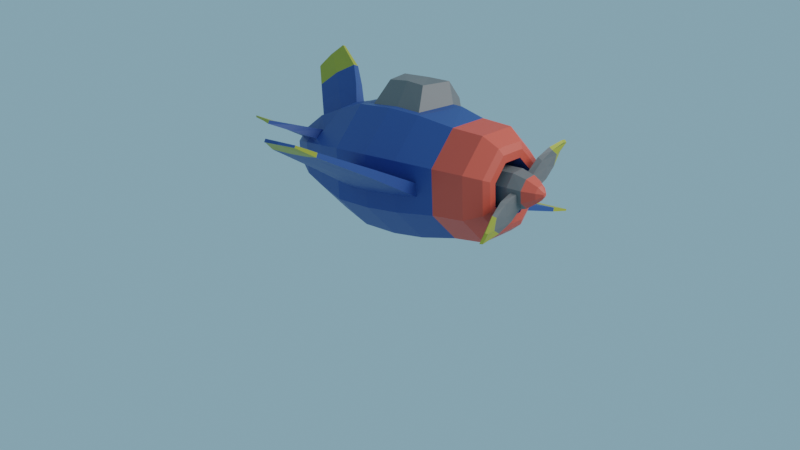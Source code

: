 # Source: FlyProject.blend  (saved by Blender 2.93.21; exported with 4.5.12 LTS)
import bpy
from mathutils import Matrix  # noqa: F401  (used for matrix-valued properties, if any)

bpy.ops.wm.read_factory_settings(use_empty=True)
scene = bpy.context.scene
scene.name = 'Scene'

# ---- collections
col_collection = bpy.data.collections.new('Collection'); scene.collection.children.link(col_collection)

# ---- materials (node trees are filled in below, after node groups)
mat_blue = bpy.data.materials.new('Blue')
mat_yellow = bpy.data.materials.new('Yellow')
mat_red = bpy.data.materials.new('Red')
mat_gray = bpy.data.materials.new('Gray')

# ---- material node trees
mat_blue.use_nodes = True; mat_blue.node_tree.nodes.clear()
_N = mat_blue.node_tree.nodes; _L = mat_blue.node_tree.links
n0 = _N.new('ShaderNodeBsdfPrincipled'); n0.name = 'Principled BSDF'; n0.location = (10, 300)
n0.distribution = 'GGX'
n0.subsurface_method = 'BURLEY'
n0.inputs[0].default_value = (0.02804, 0.08311, 0.3032, 1.0)
n0.inputs[3].default_value = 1.45
n0.inputs[27].default_value = (0.0, 0.0, 0.0, 1.0)
n0.inputs[28].default_value = 1.0
n1 = _N.new('ShaderNodeOutputMaterial'); n1.name = 'Material Output'; n1.location = (300, 300)
_L.new(n0.outputs[0], n1.inputs[0])
n1.is_active_output = True
mat_yellow.use_nodes = True; mat_yellow.node_tree.nodes.clear()
_N = mat_yellow.node_tree.nodes; _L = mat_yellow.node_tree.links
n0 = _N.new('ShaderNodeBsdfPrincipled'); n0.name = 'Principled BSDF'; n0.location = (10, 300)
n0.distribution = 'GGX'
n0.subsurface_method = 'BURLEY'
n0.inputs[0].default_value = (0.4262, 0.4156, 0.03485, 1.0)
n0.inputs[3].default_value = 1.45
n0.inputs[27].default_value = (0.0, 0.0, 0.0, 1.0)
n0.inputs[28].default_value = 1.0
n1 = _N.new('ShaderNodeOutputMaterial'); n1.name = 'Material Output'; n1.location = (300, 300)
_L.new(n0.outputs[0], n1.inputs[0])
n1.is_active_output = True
mat_red.use_nodes = True; mat_red.node_tree.nodes.clear()
_N = mat_red.node_tree.nodes; _L = mat_red.node_tree.links
n0 = _N.new('ShaderNodeBsdfPrincipled'); n0.name = 'Principled BSDF'; n0.location = (10, 300)
n0.distribution = 'GGX'
n0.subsurface_method = 'BURLEY'
n0.inputs[0].default_value = (0.8, 0.09538, 0.0551, 1.0)
n0.inputs[3].default_value = 1.45
n0.inputs[27].default_value = (0.0, 0.0, 0.0, 1.0)
n0.inputs[28].default_value = 1.0
n1 = _N.new('ShaderNodeOutputMaterial'); n1.name = 'Material Output'; n1.location = (300, 300)
_L.new(n0.outputs[0], n1.inputs[0])
n1.is_active_output = True
mat_gray.use_nodes = True; mat_gray.node_tree.nodes.clear()
_N = mat_gray.node_tree.nodes; _L = mat_gray.node_tree.links
n0 = _N.new('ShaderNodeBsdfPrincipled'); n0.name = 'Principled BSDF'; n0.location = (10, 300)
n0.distribution = 'GGX'
n0.subsurface_method = 'BURLEY'
n0.inputs[0].default_value = (0.1662, 0.1662, 0.1662, 1.0)
n0.inputs[3].default_value = 1.45
n0.inputs[27].default_value = (0.0, 0.0, 0.0, 1.0)
n0.inputs[28].default_value = 1.0
n1 = _N.new('ShaderNodeOutputMaterial'); n1.name = 'Material Output'; n1.location = (300, 300)
_L.new(n0.outputs[0], n1.inputs[0])
n1.is_active_output = True

# ---- world
world_world = bpy.data.worlds.new('World'); scene.world = world_world
world_world.use_nodes = True; world_world.node_tree.nodes.clear()
_N = world_world.node_tree.nodes; _L = world_world.node_tree.links
n0 = _N.new('ShaderNodeOutputWorld'); n0.name = 'World Output'; n0.location = (300, 300)
n1 = _N.new('ShaderNodeBackground'); n1.name = 'Background'; n1.location = (10, 300)
n1.inputs[0].default_value = (0.2106, 0.3728, 0.4705, 1.0)
_L.new(n1.outputs[0], n0.inputs[0])
n0.is_active_output = True
world_world.color = (0.05088, 0.05088, 0.05088)
world_world.use_sun_shadow = False
world_world.sun_shadow_jitter_overblur = 0.0

# ---- cameras
cam_camera_002 = bpy.data.cameras.new('Camera.002')

# ---- lights
light_point = bpy.data.lights.new('Point', 'POINT')
light_point.transmission_factor = 0.0
light_point.energy = 6000.0
light_point.shadow_soft_size = 4.49
light_point.shadow_maximum_resolution = 0.006
light_point.use_absolute_resolution = True

# ---- meshes
me_cylinder = bpy.data.meshes.new('Cylinder')
me_cylinder.from_pydata([(0.0, 0.4223, 1.827), (0.2289, -0.2289, 2.003), (0.0, -0.3237, 2.003), (-0.2289, -0.2289, 2.003), (-0.3386, 0.08289, 1.928), (-0.2981, 0.1808, 1.928), (0.3386, 0.08289, 1.928), (0.0, -1.045, -0.09074), (-0.8371, -0.5031, -0.0883), (-0.9477, -0.2362, -0.0883), (-0.5823, 0.7881, -0.08907), (0.2981, 0.1808, 1.928), (0.8371, -0.5031, -0.0883), (0.9477, -0.2362, -0.0883), (0.5823, 0.7881, -0.08907), (0.806, -0.4716, -0.6145), (0.0, -0.9993, -0.6277), (0.0, -0.8864, -1.219), (0.0, -0.842, -1.729), (-0.806, -0.4716, -0.6145), (-0.7587, -0.4242, -0.9675), (-0.5954, -0.5954, -1.729), (-0.9034, -0.2364, -0.6145), (-0.8364, -0.2366, -0.9675), (-0.842, 7.64e-08, -1.729), (-0.5556, 0.7575, -0.4955), (-0.6268, 0.6268, -1.219), (-0.5954, 0.5954, -1.729), (0.0, 0.842, -1.729), (0.0, 0.8864, -1.219), (0.0, 0.9993, -0.8001), (0.0, 0.9247, 0.7638), (0.0, 0.7888, 1.19), (0.7587, -0.4242, -0.9675), (0.5954, -0.5954, -1.729), (0.9034, -0.2364, -0.6145), (0.8364, -0.2366, -0.9675), (0.842, 7.64e-08, -1.729), (0.5556, 0.7575, -0.4955), (0.6268, 0.6268, -1.219), (0.5954, 0.5954, -1.729), (0.0, -0.653, 1.502), (0.0, -0.8532, 1.001), (0.0, -1.024, 0.5006), (-0.4617, -0.4617, 1.502), (-0.6033, -0.6033, 1.001), (-0.8285, -0.4947, 0.2454), (-0.6263, 0.0825, 1.488), (-0.7437, 0.08187, 1.22), (-0.9356, -0.236, 0.2454), (-0.5012, 0.2031, 1.488), (-0.6139, 0.2411, 1.22), (-0.5692, 0.7715, 0.3836), (-0.7244, 0.7244, 0.5006), (-0.739, 0.739, -0.09074), (-0.7066, 0.7066, -0.6277), (0.0, 1.01, -0.6325), (0.0, 0.9453, 0.5923), (0.0, 1.337, -0.4638), (0.0, 1.353, -0.07301), (-0.4708, 1.196, -0.0718), (0.0, 1.353, 0.4196), (-0.4602, 1.179, 0.2691), (-0.4493, 1.165, -0.3649), (-0.7244, -0.7244, 0.5006), (-0.739, -0.739, -0.09074), (-1.024, -7.338e-09, 0.5006), (-1.045, 1.931e-08, -0.09074), (-0.7066, -0.7066, -0.6277), (-0.6268, -0.6268, -1.219), (-0.9993, 4.042e-08, -0.6277), (-0.8864, 6.153e-08, -1.219), (-3.379, -0.154, -0.5238), (-3.372, -0.1067, -0.5238), (-3.381, -0.1484, -0.7666), (-3.375, -0.1067, -0.7666), (-3.221, -0.1525, -0.3698), (-3.214, -0.1066, -0.3698), (-3.239, -0.14, -0.9295), (-3.234, -0.1067, -0.9295), (-2.833, -0.1326, -0.1249), (-2.782, -0.1326, -0.4365), (-2.839, -0.197, -0.9372), (-2.835, -0.1328, -0.9372), (-2.785, -0.1327, -0.7361), (-2.789, -0.224, -0.4365), (-2.791, -0.2132, -0.7361), (-2.839, -0.2211, -0.1249), (-1.769, -0.1843, 0.138), (-1.72, -0.1847, -0.9611), (-1.683, -0.3424, -0.6841), (-1.75, -0.1844, -0.2712), (-1.684, -0.3106, -0.9611), (-1.729, -0.1846, -0.6841), (-1.698, -0.3636, -0.2712), (-1.718, -0.3579, 0.138), (-0.04829, 0.398, 1.834), (-0.3237, -5.559e-08, 2.003), (-0.653, -4.539e-08, 1.502), (-0.8532, -3.038e-08, 1.001), (-0.1263, 0.624, 1.442), (-0.09353, 0.7879, 1.187), (-1.499, 0.1599, 1.64), (-1.498, 0.1979, 1.64), (-1.41, 0.2217, 1.922), (-1.406, 0.1939, 1.922), (-1.557, 0.1295, 1.467), (-1.548, 0.1855, 1.467), (-1.081, 0.2133, 1.343), (-0.9997, 0.2005, 1.564), (-1.063, 0.1212, 1.564), (-1.15, 0.1057, 1.343), (-0.8539, 0.2013, 1.925), (-0.8721, 0.1384, 1.925), (0.0, 0.3237, 2.003), (-0.2289, 0.2289, 2.003), (0.4617, -0.4617, 1.502), (0.6033, -0.6033, 1.001), (-0.4617, 0.4617, 1.502), (-0.6033, 0.6033, 1.001), (0.0, 0.8532, 1.001), (-0.01139, 1.484, 2.044), (-0.01139, 1.286, 2.222), (-0.01139, 1.652, 1.82), (-0.03179, 1.487, 2.0), (0.8285, -0.4947, 0.2454), (-0.003588, 1.261, 2.227), (-0.01919, 1.261, 2.227), (0.6263, 0.0825, 1.488), (-0.02649, 1.651, 1.817), (-0.04884, 1.363, 1.461), (-0.07118, 1.076, 1.306), (-0.09483, 0.9118, 1.61), (-0.06331, 1.2, 1.778), (0.7437, 0.08187, 1.22), (0.9356, -0.236, 0.2454), (-0.003796, 1.077, 1.309), (-0.007592, 1.364, 1.464), (0.5012, 0.2031, 1.488), (0.6139, 0.2411, 1.22), (-0.003796, 0.7101, 1.959), (-0.007592, 0.9978, 2.09), (-0.02889, 0.9735, 2.096), (-0.03859, 0.6857, 1.965), (0.5692, 0.7715, 0.3836), (0.7244, 0.7244, 0.5006), (0.0, 1.486, 2.022), (0.0, 1.314, 2.174), (0.0, 1.651, 1.818), (0.0, 1.202, 2.2), (0.0, 0.7074, 1.959), (0.0, 0.9892, 2.092), (0.0, 1.077, 1.309), (0.0, 1.364, 1.463), (0.739, 0.739, -0.09074), (0.7066, 0.7066, -0.6277), (0.4708, 1.196, -0.0718), (0.4602, 1.179, 0.2691), (0.4493, 1.165, -0.3649), (0.7244, -0.7244, 0.5006), (0.739, -0.739, -0.09074), (1.024, -7.338e-09, 0.5006), (1.045, 1.931e-08, -0.09074), (0.7066, -0.7066, -0.6277), (0.6268, -0.6268, -1.219), (0.9993, 4.042e-08, -0.6277), (0.8864, 6.153e-08, -1.219), (3.379, -0.154, -0.5238), (3.372, -0.1067, -0.5238), (3.381, -0.1484, -0.7666), (3.375, -0.1067, -0.7666), (3.221, -0.1525, -0.3698), (3.214, -0.1066, -0.3698), (3.239, -0.14, -0.9295), (3.234, -0.1067, -0.9295), (2.833, -0.1326, -0.1249), (2.782, -0.1326, -0.4365), (2.839, -0.197, -0.9372), (2.835, -0.1328, -0.9372), (2.785, -0.1327, -0.7361), (2.789, -0.224, -0.4365), (2.791, -0.2132, -0.7361), (2.839, -0.2211, -0.1249), (1.769, -0.1843, 0.138), (1.72, -0.1847, -0.9611), (1.683, -0.3424, -0.6841), (1.75, -0.1844, -0.2712), (1.684, -0.3106, -0.9611), (1.729, -0.1846, -0.6841), (1.698, -0.3636, -0.2712), (1.718, -0.3579, 0.138), (0.04829, 0.398, 1.834), (0.3237, -5.559e-08, 2.003), (0.653, -4.539e-08, 1.502), (0.8532, -3.038e-08, 1.001), (0.1263, 0.624, 1.442), (0.09353, 0.7879, 1.187), (1.499, 0.1599, 1.64), (1.498, 0.1979, 1.64), (1.41, 0.2217, 1.922), (1.406, 0.1939, 1.922), (1.557, 0.1295, 1.467), (1.548, 0.1855, 1.467), (1.081, 0.2133, 1.343), (0.9997, 0.2005, 1.564), (1.063, 0.1212, 1.564), (1.15, 0.1057, 1.343), (0.8539, 0.2013, 1.925), (0.8721, 0.1384, 1.925), (0.2289, 0.2289, 2.003), (0.4617, 0.4617, 1.502), (0.6033, 0.6033, 1.001), (0.01139, 1.484, 2.044), (0.01139, 1.286, 2.222), (0.01139, 1.652, 1.82), (0.03179, 1.487, 2.0), (0.003588, 1.261, 2.227), (0.01919, 1.261, 2.227), (0.02649, 1.651, 1.817), (0.04884, 1.363, 1.461), (0.07118, 1.076, 1.306), (0.09483, 0.9118, 1.61), (0.06331, 1.2, 1.778), (0.003796, 1.077, 1.309), (0.007592, 1.364, 1.464), (0.003796, 0.7101, 1.959), (0.007592, 0.9978, 2.09), (0.02889, 0.9735, 2.096), (0.03859, 0.6857, 1.965), (0.0, 0.6692, -1.951), (0.0, 0.4357, -2.003), (0.3081, -0.3081, -2.003), (0.4732, -0.4732, -1.951), (0.0, -0.4357, -2.003), (0.0, -0.6692, -1.951), (-0.3081, -0.3081, -2.003), (-0.4732, -0.4732, -1.951), (-0.4357, 7.678e-08, -2.003), (-0.6692, 7.099e-08, -1.951), (-0.3081, 0.3081, -2.003), (-0.4732, 0.4732, -1.951), (0.4357, 7.864e-08, -2.003), (0.6692, 7.099e-08, -1.951), (0.3081, 0.3081, -2.003), (0.4732, 0.4732, -1.951), (0.3958, -0.3958, -2.003), (0.5597, 7.264e-08, -2.003), (-0.3958, -0.3958, -2.003), (0.0, -0.5597, -2.003), (-0.5597, 7.078e-08, -2.003), (-0.3958, 0.3958, -2.003), (0.0, 0.5597, -2.003), (0.3958, 0.3958, -2.003), (-3.658e-07, 0.4357, -0.3546), (-3.658e-07, -0.4357, -0.3546), (0.3081, -0.3081, -0.3546), (0.4357, 7.864e-08, -0.3546), (-0.3081, -0.3081, -0.3546), (-0.4357, 7.678e-08, -0.3546), (-0.3081, 0.3081, -0.3546), (0.3081, 0.3081, -0.3546), (-3.257e-07, 0.4357, -1.319), (-3.257e-07, -0.4357, -1.319), (0.3081, -0.3081, -1.319), (0.4357, 7.864e-08, -1.319), (-0.3081, -0.3081, -1.319), (-0.4357, 7.678e-08, -1.319), (-0.3081, 0.3081, -1.319), (0.3081, 0.3081, -1.319), (-3.443e-07, 0.4357, -1.487), (-3.443e-07, -0.4357, -1.487), (0.3081, -0.3081, -1.487), (0.4357, 7.864e-08, -1.487), (-0.3081, -0.3081, -1.487), (-0.4357, 7.678e-08, -1.487), (-0.3081, 0.3081, -1.487), (0.3081, 0.3081, -1.487)], [], [(142, 141, 122, 127), (158, 58, 59, 156), (34, 37, 166, 164), (178, 174, 173, 177), (41, 2, 3, 44), (44, 3, 97, 98), (114, 115, 97, 3, 2), (111, 110, 102, 106), (135, 161, 159, 125), (227, 217, 213, 226), (56, 25, 63, 58), (70, 67, 54, 55), (81, 84, 75, 73), (16, 7, 65, 68), (56, 58, 158, 38), (165, 155, 154, 162), (159, 161, 194, 117), (43, 159, 117, 42), (116, 193, 192, 1), (41, 116, 1, 2), (204, 198, 202, 203), (206, 201, 197, 205), (114, 2, 1, 192, 209), (175, 172, 168, 176), (17, 164, 163, 16), (234, 18, 21, 236), (176, 168, 170, 179), (234, 232, 34, 18), (18, 34, 164, 17), (16, 163, 160, 7), (236, 21, 24, 238), (18, 17, 69, 21), (17, 16, 68, 69), (238, 24, 27, 240), (21, 69, 71, 24), (83, 82, 78, 79), (242, 244, 40, 37), (24, 71, 26, 27), (71, 70, 55, 26), (244, 229, 28, 40), (27, 26, 29, 28), (26, 55, 30, 29), (42, 117, 116, 41), (53, 119, 120, 31), (130, 133, 124, 129), (67, 66, 53, 54), (66, 99, 119, 53), (109, 108, 107, 103), (80, 81, 73, 77), (64, 45, 99, 66), (45, 44, 98, 99), (7, 43, 64, 65), (43, 42, 45, 64), (42, 41, 44, 45), (40, 28, 29, 39), (166, 39, 155, 165), (39, 29, 30, 155), (232, 242, 37, 34), (37, 40, 39, 166), (219, 218, 215, 222), (14, 156, 157, 144), (125, 159, 160, 12), (144, 145, 154, 14), (144, 157, 61, 57), (153, 137, 123, 148), (162, 154, 145, 161), (52, 10, 54, 53), (117, 194, 193, 116), (10, 25, 55, 54), (161, 145, 211, 194), (25, 56, 30, 55), (57, 52, 53, 31), (145, 31, 120, 211), (63, 60, 59, 58), (153, 148, 214, 224), (60, 62, 61, 59), (7, 160, 159, 43), (25, 10, 60, 63), (10, 52, 62, 60), (52, 57, 61, 62), (14, 154, 155, 38), (46, 8, 65, 64), (9, 49, 66, 67), (8, 19, 68, 65), (19, 20, 69, 68), (22, 9, 67, 70), (23, 22, 70, 71), (20, 23, 71, 69), (49, 46, 64, 66), (74, 72, 73, 75), (78, 74, 75, 79), (72, 76, 77, 73), (86, 85, 72, 74), (85, 87, 76, 72), (87, 80, 77, 76), (84, 83, 79, 75), (82, 86, 74, 78), (92, 90, 86, 82), (93, 89, 83, 84), (95, 88, 80, 87), (94, 95, 87, 85), (90, 94, 85, 86), (88, 91, 81, 80), (89, 92, 82, 83), (91, 93, 84, 81), (9, 22, 93, 91), (23, 20, 92, 89), (49, 9, 91, 88), (19, 8, 94, 90), (8, 46, 95, 94), (46, 49, 88, 95), (22, 23, 89, 93), (20, 19, 90, 92), (5, 4, 97, 115), (4, 47, 98, 97), (47, 48, 99, 98), (50, 5, 115, 118), (51, 50, 118, 119), (48, 51, 119, 99), (102, 105, 104, 103), (106, 102, 103, 107), (113, 112, 104, 105), (108, 111, 106, 107), (112, 109, 103, 104), (110, 113, 105, 102), (47, 4, 113, 110), (5, 50, 109, 112), (51, 48, 111, 108), (4, 5, 112, 113), (50, 51, 108, 109), (48, 47, 110, 111), (57, 31, 145, 144), (0, 96, 115, 114), (156, 59, 61, 157), (13, 162, 161, 135), (96, 100, 118, 115), (100, 101, 119, 118), (101, 32, 120, 119), (38, 158, 156, 14), (12, 160, 163, 15), (124, 127, 122, 121), (129, 124, 121, 123), (15, 163, 164, 33), (137, 130, 129, 123), (133, 142, 127, 124), (149, 147, 126), (167, 168, 172, 171), (179, 170, 174, 178), (180, 167, 171, 182), (177, 173, 169, 181), (182, 171, 172, 175), (100, 96, 143, 132), (132, 143, 142, 133), (32, 101, 131, 136), (136, 131, 130, 137), (32, 136, 152), (152, 136, 137, 153), (101, 100, 132, 131), (131, 132, 133, 130), (173, 174, 170, 169), (169, 170, 168, 167), (96, 0, 140, 143), (143, 140, 141, 142), (36, 166, 165, 35), (140, 150, 151, 141), (141, 151, 149, 126, 122), (35, 165, 162, 13), (181, 169, 167, 180), (121, 122, 126, 147, 146), (123, 121, 146, 148), (33, 164, 166, 36), (140, 0, 150), (38, 155, 30, 56), (241, 231, 255, 256), (187, 177, 181, 185), (188, 179, 178, 184), (190, 182, 175, 183), (189, 180, 182, 190), (185, 181, 180, 189), (183, 175, 176, 186), (184, 178, 177, 187), (186, 176, 179, 188), (13, 186, 188, 35), (36, 184, 187, 33), (135, 183, 186, 13), (15, 185, 189, 12), (12, 189, 190, 125), (125, 190, 183, 135), (35, 188, 184, 36), (33, 187, 185, 15), (11, 209, 192, 6), (6, 192, 193, 128), (128, 193, 194, 134), (138, 210, 209, 11), (139, 211, 210, 138), (134, 194, 211, 139), (197, 198, 199, 200), (201, 202, 198, 197), (208, 200, 199, 207), (203, 202, 201, 206), (207, 199, 198, 204), (205, 197, 200, 208), (128, 205, 208, 6), (11, 207, 204, 138), (139, 203, 206, 134), (6, 208, 207, 11), (138, 204, 203, 139), (134, 206, 205, 128), (0, 114, 209, 191), (191, 209, 210, 195), (195, 210, 211, 196), (196, 211, 120, 32), (215, 212, 213, 217), (218, 214, 212, 215), (224, 214, 218, 219), (222, 215, 217, 227), (149, 216, 147), (195, 221, 228, 191), (221, 222, 227, 228), (32, 223, 220, 196), (223, 224, 219, 220), (32, 152, 223), (152, 153, 224, 223), (196, 220, 221, 195), (220, 219, 222, 221), (191, 228, 225, 0), (228, 227, 226, 225), (225, 226, 151, 150), (226, 213, 216, 149, 151), (212, 146, 147, 216, 213), (214, 148, 146, 212), (225, 150, 0), (240, 27, 28, 229), (245, 246, 242, 232), (234, 236, 247, 248), (236, 238, 249, 247), (238, 240, 250, 249), (240, 229, 251, 250), (246, 252, 244, 242), (248, 245, 232, 234), (252, 251, 229, 244), (235, 237, 258, 257), (231, 241, 246, 245), (235, 233, 248, 247), (237, 235, 247, 249), (239, 237, 249, 250), (230, 239, 250, 251), (241, 243, 252, 246), (233, 231, 245, 248), (243, 230, 251, 252), (260, 256, 264, 268), (253, 260, 268, 261), (230, 243, 260, 253), (243, 241, 256, 260), (237, 239, 259, 258), (233, 235, 257, 254), (231, 233, 254, 255), (239, 230, 253, 259), (268, 264, 272, 276), (261, 268, 276, 269), (258, 259, 267, 266), (254, 257, 265, 262), (255, 254, 262, 263), (259, 253, 261, 267), (257, 258, 266, 265), (256, 255, 263, 264), (276, 272, 271, 270, 269), (275, 269, 270, 273, 274), (266, 267, 275, 274), (262, 265, 273, 270), (263, 262, 270, 271), (267, 261, 269, 275), (265, 266, 274, 273), (264, 263, 271, 272)])
me_cylinder.polygons.foreach_set('material_index', [1, 3, 2, 1, 0, 0, 0, 1, 0, 1, 3, 0, 1, 0, 3, 0, 0, 0, 0, 0, 1, 1, 0, 1, 0, 2, 1, 2, 2, 0, 2, 2, 0, 2, 2, 1, 2, 2, 0, 2, 2, 0, 0, 0, 1, 0, 0, 1, 1, 0, 0, 0, 0, 0, 2, 0, 0, 2, 2, 1, 3, 0, 0, 3, 1, 0, 0, 0, 0, 0, 0, 0, 0, 3, 1, 3, 0, 3, 3, 3, 0, 0, 0, 0, 0, 0, 0, 0, 0, 1, 1, 1, 1, 1, 1, 1, 1, 0, 0, 0, 0, 0, 0, 0, 0, 0, 0, 0, 0, 0, 0, 0, 0, 0, 0, 0, 0, 0, 0, 1, 1, 1, 1, 1, 1, 0, 0, 0, 0, 0, 0, 0, 0, 3, 0, 0, 0, 0, 3, 0, 1, 1, 0, 1, 1, 1, 1, 1, 1, 1, 1, 0, 0, 0, 0, 0, 0, 0, 0, 0, 0, 0, 0, 0, 0, 1, 0, 1, 1, 1, 0, 0, 0, 0, 0, 0, 0, 0, 0, 0, 0, 0, 0, 0, 0, 0, 0, 0, 0, 0, 0, 0, 0, 0, 0, 0, 1, 1, 1, 0, 1, 1, 0, 0, 0, 0, 0, 0, 0, 0, 0, 0, 1, 1, 1, 1, 1, 0, 0, 0, 0, 0, 0, 0, 0, 0, 0, 0, 1, 1, 1, 0, 2, 2, 2, 2, 2, 2, 2, 2, 2, 0, 2, 2, 2, 2, 2, 2, 2, 2, 0, 0, 0, 0, 0, 0, 0, 0, 2, 2, 0, 0, 0, 0, 2, 0, 2, 2, 2, 2, 2, 2, 2, 2])
_uv = me_cylinder.uv_layers.new(name='UVMap')
_uv.uv.foreach_set('vector', [0.0487, 0.9789, 0.001684, 0.9789, 0.001684, 0.9789, 0.0487, 0.9789, 0.098, 0.7056, -0.001273, 0.7024, 0.0, 0.75, 0.0982, 0.7502, 0.375, 0.5625, 0.25, 0.5625, 0.25, 0.625, 0.375, 0.625, 0.2947, 0.6516, 0.2947, 0.6516, 0.3303, 0.6516, 0.3303, 0.6516, 0.5, 0.9375, 0.5, 1.0, 0.375, 1.0, 0.375, 0.9375, 0.375, 0.9375, 0.375, 1.0, 0.25, 1.0, 0.25, 0.9375, 0.25, 0.49, 0.08029, 0.4197, 0.01, 0.25, 0.08029, 0.08029, 0.25, 0.01, 0.232, 0.8853, 0.2282, 0.9357, 0.2282, 0.9357, 0.232, 0.8853, 0.2904, 0.7855, 0.25, 0.8125, 0.375, 0.8125, 0.3346, 0.7855, 0.0487, 0.9789, 0.0487, 0.9789, 0.001684, 0.9789, 0.001684, 0.9789, -0.001273, 0.7024, 0.098, 0.7056, 0.098, 0.7056, -0.001273, 0.7024, 0.25, 0.6875, 0.25, 0.75, 0.125, 0.75, 0.125, 0.6875, 0.2899, 0.7503, 0.2917, 0.6889, 0.2917, 0.6889, 0.2899, 0.7503, 0.5, 0.6875, 0.5, 0.75, 0.375, 0.75, 0.375, 0.6875, -0.001273, 0.7024, -0.001273, 0.7024, 0.098, 0.7056, 0.098, 0.7056, 0.25, 0.6875, 0.125, 0.6875, 0.125, 0.75, 0.25, 0.75, 0.375, 0.8125, 0.25, 0.8125, 0.25, 0.875, 0.375, 0.875, 0.5, 0.8125, 0.375, 0.8125, 0.375, 0.875, 0.5, 0.875, 0.375, 0.9375, 0.25, 0.9375, 0.25, 1.0, 0.375, 1.0, 0.5, 0.9375, 0.375, 0.9375, 0.375, 1.0, 0.5, 1.0, 0.1468, 0.9357, 0.1468, 0.9357, 0.143, 0.8853, 0.143, 0.8853, 0.232, 0.8853, 0.232, 0.8853, 0.2282, 0.9357, 0.2282, 0.9357, 0.25, 0.49, 0.25, 0.01, 0.08029, 0.08029, 0.01, 0.25, 0.08029, 0.4197, 0.2904, 0.7855, 0.2904, 0.7855, 0.2899, 0.7503, 0.2899, 0.7503, 0.5, 0.625, 0.375, 0.625, 0.375, 0.6875, 0.5, 0.6875, 0.5, 0.5118, 0.5, 0.5625, 0.375, 0.5625, 0.375, 0.5118, 0.2899, 0.7503, 0.2899, 0.7503, 0.2917, 0.6889, 0.2917, 0.6889, 0.5, 0.5118, 0.375, 0.5118, 0.375, 0.5625, 0.5, 0.5625, 0.5, 0.5625, 0.375, 0.5625, 0.375, 0.625, 0.5, 0.625, 0.5, 0.6875, 0.375, 0.6875, 0.375, 0.75, 0.5, 0.75, 0.375, 0.5118, 0.375, 0.5625, 0.25, 0.5625, 0.25, 0.5118, 0.5, 0.5625, 0.5, 0.625, 0.375, 0.625, 0.375, 0.5625, 0.5, 0.625, 0.5, 0.6875, 0.375, 0.6875, 0.375, 0.625, 0.25, 0.5118, 0.25, 0.5625, 0.125, 0.5625, 0.125, 0.5118, 0.375, 0.5625, 0.375, 0.625, 0.25, 0.625, 0.25, 0.5625, 0.2947, 0.6516, 0.3303, 0.6516, 0.3303, 0.6516, 0.2947, 0.6516, 0.25, 0.5118, 0.125, 0.5118, 0.125, 0.5625, 0.25, 0.5625, 0.25, 0.5625, 0.25, 0.625, 0.125, 0.625, 0.125, 0.5625, 0.25, 0.625, 0.25, 0.6875, 0.125, 0.6875, 0.125, 0.625, 0.125, 0.5118, 0.0, 0.5118, 0.0, 0.5625, 0.125, 0.5625, 0.125, 0.5625, 0.125, 0.625, 0.0, 0.625, 0.0, 0.5625, 0.125, 0.625, 0.125, 0.6875, 0.0, 0.6875, 0.0, 0.625, 0.5, 0.875, 0.375, 0.875, 0.375, 0.9375, 0.5, 0.9375, 0.125, 0.8125, 0.125, 0.875, 0.0, 0.875, 0.0, 0.8125, 0.08311, 0.8981, 0.0762, 0.9335, 0.0762, 0.9335, 0.08311, 0.8981, 0.25, 0.75, 0.25, 0.8125, 0.125, 0.8125, 0.125, 0.75, 0.25, 0.8125, 0.25, 0.875, 0.125, 0.875, 0.125, 0.8125, 0.1468, 0.9357, 0.143, 0.8853, 0.143, 0.8853, 0.1468, 0.9357, 0.2904, 0.7855, 0.2899, 0.7503, 0.2899, 0.7503, 0.2904, 0.7855, 0.375, 0.8125, 0.375, 0.875, 0.25, 0.875, 0.25, 0.8125, 0.375, 0.875, 0.375, 0.9375, 0.25, 0.9375, 0.25, 0.875, 0.5, 0.75, 0.5, 0.8125, 0.375, 0.8125, 0.375, 0.75, 0.5, 0.8125, 0.5, 0.875, 0.375, 0.875, 0.375, 0.8125, 0.5, 0.875, 0.5, 0.9375, 0.375, 0.9375, 0.375, 0.875, 0.125, 0.5625, 0.0, 0.5625, 0.0, 0.625, 0.125, 0.625, 0.25, 0.625, 0.125, 0.625, 0.125, 0.6875, 0.25, 0.6875, 0.125, 0.625, 0.0, 0.625, 0.0, 0.6875, 0.125, 0.6875, 0.375, 0.5118, 0.25, 0.5118, 0.25, 0.5625, 0.375, 0.5625, 0.25, 0.5625, 0.125, 0.5625, 0.125, 0.625, 0.25, 0.625, 0.08311, 0.8981, 0.08311, 0.8981, 0.0762, 0.9335, 0.0762, 0.9335, 0.0982, 0.7502, 0.0982, 0.7502, 0.09781, 0.7964, 0.09781, 0.7964, 0.3346, 0.7855, 0.375, 0.8125, 0.375, 0.75, 0.3351, 0.7503, 0.09781, 0.7964, 0.125, 0.8125, 0.125, 0.75, 0.0982, 0.7502, 0.09781, 0.7964, 0.09781, 0.7964, -0.0007413, 0.7998, -0.0007413, 0.7998, 0.9853, 0.8981, 1.001, 0.8981, 1.001, 0.8981, 0.9375, 0.8981, 0.25, 0.75, 0.125, 0.75, 0.125, 0.8125, 0.25, 0.8125, 0.09781, 0.7964, 0.0982, 0.7502, 0.125, 0.75, 0.125, 0.8125, 0.375, 0.875, 0.25, 0.875, 0.25, 0.9375, 0.375, 0.9375, 0.0982, 0.7502, 0.098, 0.7056, 0.125, 0.6875, 0.125, 0.75, 0.25, 0.8125, 0.125, 0.8125, 0.125, 0.875, 0.25, 0.875, 0.098, 0.7056, -0.001273, 0.7024, 0.0, 0.6875, 0.125, 0.6875, -0.0007413, 0.7998, 0.09781, 0.7964, 0.125, 0.8125, 0.0, 0.8125, 0.125, 0.8125, 0.0, 0.8125, 0.0, 0.875, 0.125, 0.875, 0.098, 0.7056, 0.0982, 0.7502, 0.0, 0.75, -0.001273, 0.7024, 0.9853, 0.8981, 0.9375, 0.8981, 1.001, 0.8981, 1.001, 0.8981, 0.0982, 0.7502, 0.09781, 0.7964, -0.0007413, 0.7998, 0.0, 0.75, 0.5, 0.75, 0.375, 0.75, 0.375, 0.8125, 0.5, 0.8125, 0.098, 0.7056, 0.0982, 0.7502, 0.0982, 0.7502, 0.098, 0.7056, 0.0982, 0.7502, 0.09781, 0.7964, 0.09781, 0.7964, 0.0982, 0.7502, 0.09781, 0.7964, -0.0007413, 0.7998, -0.0007413, 0.7998, 0.09781, 0.7964, 0.0982, 0.7502, 0.125, 0.75, 0.125, 0.6875, 0.098, 0.7056, 0.3346, 0.7855, 0.3351, 0.7503, 0.375, 0.75, 0.375, 0.8125, 0.2899, 0.7503, 0.2904, 0.7855, 0.25, 0.8125, 0.25, 0.75, 0.3351, 0.7503, 0.3333, 0.6889, 0.375, 0.6875, 0.375, 0.75, 0.3333, 0.6889, 0.3303, 0.6516, 0.375, 0.625, 0.375, 0.6875, 0.2917, 0.6889, 0.2899, 0.7503, 0.25, 0.75, 0.25, 0.6875, 0.2947, 0.6516, 0.2917, 0.6889, 0.25, 0.6875, 0.25, 0.625, 0.3303, 0.6516, 0.2947, 0.6516, 0.25, 0.625, 0.375, 0.625, 0.2904, 0.7855, 0.3346, 0.7855, 0.375, 0.8125, 0.25, 0.8125, 0.3333, 0.6889, 0.3351, 0.7503, 0.2899, 0.7503, 0.2917, 0.6889, 0.3303, 0.6516, 0.3333, 0.6889, 0.2917, 0.6889, 0.2947, 0.6516, 0.3351, 0.7503, 0.3346, 0.7855, 0.2904, 0.7855, 0.2899, 0.7503, 0.3333, 0.6889, 0.3351, 0.7503, 0.3351, 0.7503, 0.3333, 0.6889, 0.3351, 0.7503, 0.3346, 0.7855, 0.3346, 0.7855, 0.3351, 0.7503, 0.3346, 0.7855, 0.2904, 0.7855, 0.2904, 0.7855, 0.3346, 0.7855, 0.2917, 0.6889, 0.2947, 0.6516, 0.2947, 0.6516, 0.2917, 0.6889, 0.3303, 0.6516, 0.3333, 0.6889, 0.3333, 0.6889, 0.3303, 0.6516, 0.3303, 0.6516, 0.3333, 0.6889, 0.3333, 0.6889, 0.3303, 0.6516, 0.2917, 0.6889, 0.2947, 0.6516, 0.2947, 0.6516, 0.2917, 0.6889, 0.3346, 0.7855, 0.2904, 0.7855, 0.2904, 0.7855, 0.3346, 0.7855, 0.3351, 0.7503, 0.3346, 0.7855, 0.3346, 0.7855, 0.3351, 0.7503, 0.3333, 0.6889, 0.3351, 0.7503, 0.3351, 0.7503, 0.3333, 0.6889, 0.2904, 0.7855, 0.2899, 0.7503, 0.2899, 0.7503, 0.2904, 0.7855, 0.2947, 0.6516, 0.3303, 0.6516, 0.3303, 0.6516, 0.2947, 0.6516, 0.2899, 0.7503, 0.2917, 0.6889, 0.2917, 0.6889, 0.2899, 0.7503, 0.2899, 0.7503, 0.2917, 0.6889, 0.2917, 0.6889, 0.2899, 0.7503, 0.2947, 0.6516, 0.3303, 0.6516, 0.3303, 0.6516, 0.2947, 0.6516, 0.2904, 0.7855, 0.2899, 0.7503, 0.2899, 0.7503, 0.2904, 0.7855, 0.3333, 0.6889, 0.3351, 0.7503, 0.3351, 0.7503, 0.3333, 0.6889, 0.3351, 0.7503, 0.3346, 0.7855, 0.3346, 0.7855, 0.3351, 0.7503, 0.3346, 0.7855, 0.2904, 0.7855, 0.2904, 0.7855, 0.3346, 0.7855, 0.2917, 0.6889, 0.2947, 0.6516, 0.2947, 0.6516, 0.2917, 0.6889, 0.3303, 0.6516, 0.3333, 0.6889, 0.3333, 0.6889, 0.3303, 0.6516, 0.1632, 0.9906, 0.2118, 0.9906, 0.25, 1.0, 0.125, 1.0, 0.2118, 0.9906, 0.2282, 0.9357, 0.25, 0.9375, 0.25, 1.0, 0.2282, 0.9357, 0.232, 0.8853, 0.25, 0.875, 0.25, 0.9375, 0.1468, 0.9357, 0.1632, 0.9906, 0.125, 1.0, 0.125, 0.9375, 0.143, 0.8853, 0.1468, 0.9357, 0.125, 0.9375, 0.125, 0.875, 0.232, 0.8853, 0.143, 0.8853, 0.125, 0.875, 0.25, 0.875, 0.2282, 0.9357, 0.2118, 0.9906, 0.1632, 0.9906, 0.1468, 0.9357, 0.232, 0.8853, 0.2282, 0.9357, 0.1468, 0.9357, 0.143, 0.8853, 0.2118, 0.9906, 0.1632, 0.9906, 0.1632, 0.9906, 0.2118, 0.9906, 0.143, 0.8853, 0.232, 0.8853, 0.232, 0.8853, 0.143, 0.8853, 0.1632, 0.9906, 0.1468, 0.9357, 0.1468, 0.9357, 0.1632, 0.9906, 0.2282, 0.9357, 0.2118, 0.9906, 0.2118, 0.9906, 0.2282, 0.9357, 0.2282, 0.9357, 0.2118, 0.9906, 0.2118, 0.9906, 0.2282, 0.9357, 0.1632, 0.9906, 0.1468, 0.9357, 0.1468, 0.9357, 0.1632, 0.9906, 0.143, 0.8853, 0.232, 0.8853, 0.232, 0.8853, 0.143, 0.8853, 0.2118, 0.9906, 0.1632, 0.9906, 0.1632, 0.9906, 0.2118, 0.9906, 0.1468, 0.9357, 0.143, 0.8853, 0.143, 0.8853, 0.1468, 0.9357, 0.232, 0.8853, 0.2282, 0.9357, 0.2282, 0.9357, 0.232, 0.8853, -0.0007413, 0.7998, 0.0, 0.8125, 0.125, 0.8125, 0.09781, 0.7964, 0.001684, 0.9789, 0.0487, 0.9789, 0.125, 1.0, 0.0, 1.0, 0.0982, 0.7502, 0.0, 0.75, -0.0007413, 0.7998, 0.09781, 0.7964, 0.2899, 0.7503, 0.25, 0.75, 0.25, 0.8125, 0.2904, 0.7855, 0.0487, 0.9789, 0.0762, 0.9335, 0.125, 0.9375, 0.125, 1.0, 0.0762, 0.9335, 0.08311, 0.8981, 0.125, 0.875, 0.125, 0.9375, 0.08311, 0.8981, -0.0007898, 0.8981, 0.0, 0.875, 0.125, 0.875, 0.098, 0.7056, 0.098, 0.7056, 0.0982, 0.7502, 0.0982, 0.7502, 0.3351, 0.7503, 0.375, 0.75, 0.375, 0.6875, 0.3333, 0.6889, 0.0762, 0.9335, 0.0487, 0.9789, 0.001684, 0.9789, 0.0, 0.9375, 0.08311, 0.8981, 0.0762, 0.9335, 0.0, 0.9375, -0.0007898, 0.8981, 0.3333, 0.6889, 0.375, 0.6875, 0.375, 0.625, 0.3303, 0.6516, -0.0007898, 0.8981, 0.08311, 0.8981, 0.08311, 0.8981, -0.0007898, 0.8981, 0.0762, 0.9335, 0.0487, 0.9789, 0.0487, 0.9789, 0.0762, 0.9335, 0.9513, 0.9789, 0.9449, 0.9683, 0.9513, 0.9789, 0.3351, 0.7503, 0.2899, 0.7503, 0.2904, 0.7855, 0.3346, 0.7855, 0.2917, 0.6889, 0.2917, 0.6889, 0.2947, 0.6516, 0.2947, 0.6516, 0.3351, 0.7503, 0.3351, 0.7503, 0.3346, 0.7855, 0.3346, 0.7855, 0.3303, 0.6516, 0.3303, 0.6516, 0.3333, 0.6889, 0.3333, 0.6889, 0.3346, 0.7855, 0.3346, 0.7855, 0.2904, 0.7855, 0.2904, 0.7855, 0.0762, 0.9335, 0.0487, 0.9789, 0.0487, 0.9789, 0.0762, 0.9335, 0.0762, 0.9335, 0.0487, 0.9789, 0.0487, 0.9789, 0.0762, 0.9335, -0.0007898, 0.8981, 0.08311, 0.8981, 0.08311, 0.8981, -0.0007898, 0.8981, -0.0007898, 0.8981, 0.08311, 0.8981, 0.08311, 0.8981, -0.0007898, 0.8981, 1.001, 0.8981, 1.001, 0.8981, 0.9961, 0.8981, 0.9961, 0.8981, 1.001, 0.8981, 1.001, 0.8981, 0.9853, 0.8981, 0.08311, 0.8981, 0.0762, 0.9335, 0.0762, 0.9335, 0.08311, 0.8981, 0.08311, 0.8981, 0.0762, 0.9335, 0.0762, 0.9335, 0.08311, 0.8981, 0.3303, 0.6516, 0.2947, 0.6516, 0.2917, 0.6889, 0.3333, 0.6889, 0.3333, 0.6889, 0.2917, 0.6889, 0.2899, 0.7503, 0.3351, 0.7503, 0.0487, 0.9789, 0.001684, 0.9789, 0.001684, 0.9789, 0.0487, 0.9789, 0.0487, 0.9789, 0.001684, 0.9789, 0.001684, 0.9789, 0.0487, 0.9789, 0.2947, 0.6516, 0.25, 0.625, 0.25, 0.6875, 0.2917, 0.6889, 0.9983, 0.9789, 0.9932, 0.9789, 0.9816, 0.9789, 0.9983, 0.9789, 0.9983, 0.9789, 0.9816, 0.9789, 0.9513, 0.9789, 0.9513, 0.9789, 0.9983, 0.9789, 0.2917, 0.6889, 0.25, 0.6875, 0.25, 0.75, 0.2899, 0.7503, 0.3333, 0.6889, 0.3333, 0.6889, 0.3351, 0.7503, 0.3351, 0.7503, 1.0, 0.9375, 0.9983, 0.9789, 0.9513, 0.9789, 0.9449, 0.9683, 0.9626, 0.9355, 1.001, 0.8981, 1.0, 0.9375, 0.9626, 0.9355, 0.9375, 0.8981, 0.3303, 0.6516, 0.375, 0.625, 0.25, 0.625, 0.2947, 0.6516, 0.9983, 0.9789, 0.9983, 0.9789, 0.9932, 0.9789, 0.098, 0.7056, 0.125, 0.6875, 0.0, 0.6875, -0.001273, 0.7024, 0.5837, 0.25, 0.6324, 0.1324, 0.6324, 0.1324, 0.5837, 0.25, 0.3303, 0.6516, 0.3303, 0.6516, 0.3333, 0.6889, 0.3333, 0.6889, 0.2917, 0.6889, 0.2917, 0.6889, 0.2947, 0.6516, 0.2947, 0.6516, 0.3346, 0.7855, 0.3346, 0.7855, 0.2904, 0.7855, 0.2904, 0.7855, 0.3351, 0.7503, 0.3351, 0.7503, 0.3346, 0.7855, 0.3346, 0.7855, 0.3333, 0.6889, 0.3333, 0.6889, 0.3351, 0.7503, 0.3351, 0.7503, 0.2904, 0.7855, 0.2904, 0.7855, 0.2899, 0.7503, 0.2899, 0.7503, 0.2947, 0.6516, 0.2947, 0.6516, 0.3303, 0.6516, 0.3303, 0.6516, 0.2899, 0.7503, 0.2899, 0.7503, 0.2917, 0.6889, 0.2917, 0.6889, 0.2899, 0.7503, 0.2899, 0.7503, 0.2917, 0.6889, 0.2917, 0.6889, 0.2947, 0.6516, 0.2947, 0.6516, 0.3303, 0.6516, 0.3303, 0.6516, 0.2904, 0.7855, 0.2904, 0.7855, 0.2899, 0.7503, 0.2899, 0.7503, 0.3333, 0.6889, 0.3333, 0.6889, 0.3351, 0.7503, 0.3351, 0.7503, 0.3351, 0.7503, 0.3351, 0.7503, 0.3346, 0.7855, 0.3346, 0.7855, 0.3346, 0.7855, 0.3346, 0.7855, 0.2904, 0.7855, 0.2904, 0.7855, 0.2917, 0.6889, 0.2917, 0.6889, 0.2947, 0.6516, 0.2947, 0.6516, 0.3303, 0.6516, 0.3303, 0.6516, 0.3333, 0.6889, 0.3333, 0.6889, 0.1632, 0.9906, 0.125, 1.0, 0.25, 1.0, 0.2118, 0.9906, 0.2118, 0.9906, 0.25, 1.0, 0.25, 0.9375, 0.2282, 0.9357, 0.2282, 0.9357, 0.25, 0.9375, 0.25, 0.875, 0.232, 0.8853, 0.1468, 0.9357, 0.125, 0.9375, 0.125, 1.0, 0.1632, 0.9906, 0.143, 0.8853, 0.125, 0.875, 0.125, 0.9375, 0.1468, 0.9357, 0.232, 0.8853, 0.25, 0.875, 0.125, 0.875, 0.143, 0.8853, 0.2282, 0.9357, 0.1468, 0.9357, 0.1632, 0.9906, 0.2118, 0.9906, 0.232, 0.8853, 0.143, 0.8853, 0.1468, 0.9357, 0.2282, 0.9357, 0.2118, 0.9906, 0.2118, 0.9906, 0.1632, 0.9906, 0.1632, 0.9906, 0.143, 0.8853, 0.143, 0.8853, 0.232, 0.8853, 0.232, 0.8853, 0.1632, 0.9906, 0.1632, 0.9906, 0.1468, 0.9357, 0.1468, 0.9357, 0.2282, 0.9357, 0.2282, 0.9357, 0.2118, 0.9906, 0.2118, 0.9906, 0.2282, 0.9357, 0.2282, 0.9357, 0.2118, 0.9906, 0.2118, 0.9906, 0.1632, 0.9906, 0.1632, 0.9906, 0.1468, 0.9357, 0.1468, 0.9357, 0.143, 0.8853, 0.143, 0.8853, 0.232, 0.8853, 0.232, 0.8853, 0.2118, 0.9906, 0.2118, 0.9906, 0.1632, 0.9906, 0.1632, 0.9906, 0.1468, 0.9357, 0.1468, 0.9357, 0.143, 0.8853, 0.143, 0.8853, 0.232, 0.8853, 0.232, 0.8853, 0.2282, 0.9357, 0.2282, 0.9357, 0.001684, 0.9789, 0.0, 1.0, 0.125, 1.0, 0.0487, 0.9789, 0.0487, 0.9789, 0.125, 1.0, 0.125, 0.9375, 0.0762, 0.9335, 0.0762, 0.9335, 0.125, 0.9375, 0.125, 0.875, 0.08311, 0.8981, 0.08311, 0.8981, 0.125, 0.875, 0.0, 0.875, -0.0007898, 0.8981, 0.0762, 0.9335, 0.0, 0.9375, 0.001684, 0.9789, 0.0487, 0.9789, 0.08311, 0.8981, -0.0007898, 0.8981, 0.0, 0.9375, 0.0762, 0.9335, -0.0007898, 0.8981, -0.0007898, 0.8981, 0.08311, 0.8981, 0.08311, 0.8981, 0.0762, 0.9335, 0.0762, 0.9335, 0.0487, 0.9789, 0.0487, 0.9789, 0.9513, 0.9789, 0.9513, 0.9789, 0.9449, 0.9683, 0.0762, 0.9335, 0.0762, 0.9335, 0.0487, 0.9789, 0.0487, 0.9789, 0.0762, 0.9335, 0.0762, 0.9335, 0.0487, 0.9789, 0.0487, 0.9789, -0.0007898, 0.8981, -0.0007898, 0.8981, 0.08311, 0.8981, 0.08311, 0.8981, -0.0007898, 0.8981, -0.0007898, 0.8981, 0.08311, 0.8981, 0.08311, 0.8981, 1.001, 0.8981, 0.9961, 0.8981, 1.001, 0.8981, 0.9961, 0.8981, 0.9853, 0.8981, 1.001, 0.8981, 1.001, 0.8981, 0.08311, 0.8981, 0.08311, 0.8981, 0.0762, 0.9335, 0.0762, 0.9335, 0.08311, 0.8981, 0.08311, 0.8981, 0.0762, 0.9335, 0.0762, 0.9335, 0.0487, 0.9789, 0.0487, 0.9789, 0.001684, 0.9789, 0.001684, 0.9789, 0.0487, 0.9789, 0.0487, 0.9789, 0.001684, 0.9789, 0.001684, 0.9789, 0.9983, 0.9789, 0.9983, 0.9789, 0.9816, 0.9789, 0.9932, 0.9789, 0.9983, 0.9789, 0.9983, 0.9789, 0.9513, 0.9789, 0.9513, 0.9789, 0.9816, 0.9789, 1.0, 0.9375, 0.9626, 0.9355, 0.9449, 0.9683, 0.9513, 0.9789, 0.9983, 0.9789, 1.001, 0.8981, 0.9375, 0.8981, 0.9626, 0.9355, 1.0, 0.9375, 0.9983, 0.9789, 0.9932, 0.9789, 0.9983, 0.9789, 0.125, 0.5118, 0.125, 0.5625, 0.0, 0.5625, 0.0, 0.5118, 0.3681, 0.5, 0.2569, 0.5, 0.25, 0.5118, 0.375, 0.5118, 0.5, 0.5118, 0.375, 0.5118, 0.3819, 0.5, 0.4931, 0.5, 0.375, 0.5118, 0.25, 0.5118, 0.2569, 0.5, 0.3681, 0.5, 0.25, 0.5118, 0.125, 0.5118, 0.1319, 0.5, 0.2431, 0.5, 0.125, 0.5118, 0.0, 0.5118, 0.006866, 0.5, 0.1181, 0.5, 0.2431, 0.5, 0.1319, 0.5, 0.125, 0.5118, 0.25, 0.5118, 0.4931, 0.5, 0.3819, 0.5, 0.375, 0.5118, 0.5, 0.5118, 0.1181, 0.5, 0.006866, 0.5, 0.0, 0.5118, 0.125, 0.5118, 0.6324, 0.1324, 0.5837, 0.25, 0.5837, 0.25, 0.6324, 0.1324, 0.6324, 0.1324, 0.5837, 0.25, 0.5364, 0.25, 0.5989, 0.09894, 0.6324, 0.1324, 0.75, 0.08369, 0.75, 0.03636, 0.5989, 0.09894, 0.5837, 0.25, 0.6324, 0.1324, 0.5989, 0.09894, 0.5364, 0.25, 0.6324, 0.3676, 0.5837, 0.25, 0.5364, 0.25, 0.5989, 0.4011, 0.75, 0.4163, 0.6324, 0.3676, 0.5989, 0.4011, 0.75, 0.4636, 0.5837, 0.25, 0.6324, 0.3676, 0.5989, 0.4011, 0.5364, 0.25, 0.75, 0.08369, 0.6324, 0.1324, 0.5989, 0.09894, 0.75, 0.03636, 0.6324, 0.3676, 0.75, 0.4163, 0.75, 0.4636, 0.5989, 0.4011, 0.6324, 0.3676, 0.5837, 0.25, 0.5837, 0.25, 0.6324, 0.3676, 0.75, 0.4163, 0.6324, 0.3676, 0.6324, 0.3676, 0.75, 0.4163, 0.75, 0.4163, 0.6324, 0.3676, 0.6324, 0.3676, 0.75, 0.4163, 0.6324, 0.3676, 0.5837, 0.25, 0.5837, 0.25, 0.6324, 0.3676, 0.5837, 0.25, 0.6324, 0.3676, 0.6324, 0.3676, 0.5837, 0.25, 0.75, 0.08369, 0.6324, 0.1324, 0.6324, 0.1324, 0.75, 0.08369, 0.6324, 0.1324, 0.75, 0.08369, 0.75, 0.08369, 0.6324, 0.1324, 0.6324, 0.3676, 0.75, 0.4163, 0.75, 0.4163, 0.6324, 0.3676, 0.6324, 0.3676, 0.5837, 0.25, 0.5837, 0.25, 0.6324, 0.3676, 0.75, 0.4163, 0.6324, 0.3676, 0.6324, 0.3676, 0.75, 0.4163, 0.5837, 0.25, 0.6324, 0.3676, 0.6324, 0.3676, 0.5837, 0.25, 0.75, 0.08369, 0.6324, 0.1324, 0.6324, 0.1324, 0.75, 0.08369, 0.6324, 0.1324, 0.75, 0.08369, 0.75, 0.08369, 0.6324, 0.1324, 0.6324, 0.3676, 0.75, 0.4163, 0.75, 0.4163, 0.6324, 0.3676, 0.6324, 0.1324, 0.5837, 0.25, 0.5837, 0.25, 0.6324, 0.1324, 0.5837, 0.25, 0.6324, 0.1324, 0.6324, 0.1324, 0.5837, 0.25, 0.6324, 0.3676, 0.5837, 0.25, 0.6324, 0.1324, 0.75, 0.08369, 0.75, 0.4163, 0.6324, 0.3676, 0.75, 0.4163, 0.75, 0.08369, 0.6324, 0.1324, 0.5837, 0.25, 0.5837, 0.25, 0.6324, 0.3676, 0.6324, 0.3676, 0.5837, 0.25, 0.75, 0.08369, 0.6324, 0.1324, 0.6324, 0.1324, 0.75, 0.08369, 0.6324, 0.1324, 0.75, 0.08369, 0.75, 0.08369, 0.6324, 0.1324, 0.6324, 0.3676, 0.75, 0.4163, 0.75, 0.4163, 0.6324, 0.3676, 0.6324, 0.1324, 0.5837, 0.25, 0.5837, 0.25, 0.6324, 0.1324, 0.5837, 0.25, 0.6324, 0.1324, 0.6324, 0.1324, 0.5837, 0.25])
me_cylinder.materials.append(mat_blue)
me_cylinder.materials.append(mat_yellow)
me_cylinder.materials.append(mat_red)
me_cylinder.materials.append(mat_gray)
me_cylinder.use_remesh_fix_poles = True
me_cylinder.use_remesh_preserve_attributes = False
me_cylinder.update()
me_cylinder_001 = bpy.data.meshes.new('Cylinder.001')
me_cylinder_001.from_pydata([(-6.408e-09, 0.2967, -2.315), (-6.408e-09, 0.2967, -1.722), (0.2098, 0.2098, -2.315), (0.2238, 0.1435, -1.666), (0.2967, -1.764e-07, -2.315), (0.2843, -1.762e-07, -1.666), (0.2098, -0.2098, -2.315), (0.2238, -0.1435, -1.666), (-3.234e-08, -0.2967, -2.315), (-3.234e-08, -0.2967, -1.722), (-0.2098, -0.2098, -2.315), (-0.2238, -0.1435, -1.666), (-0.2967, -1.599e-07, -2.315), (-0.2843, -1.59e-07, -1.666), (-0.2098, 0.2098, -2.315), (-0.2238, 0.1435, -1.666), (0.2068, 0.1208, -1.578), (-3.243e-08, 0.2269, -1.522), (0.26, -1.751e-07, -1.578), (0.2068, -0.1208, -1.578), (-5.409e-08, -0.2269, -1.522), (-0.2068, -0.1208, -1.578), (-0.26, -1.62e-07, -1.578), (-0.2068, 0.1208, -1.578), (0.08988, 0.08234, -1.358), (-3.659e-08, 0.1164, -1.358), (0.1271, -1.714e-07, -1.358), (0.08988, -0.08234, -1.358), (-4.771e-08, -0.1164, -1.358), (-0.08988, -0.08234, -1.358), (-0.1271, -1.649e-07, -1.358), (-0.08988, 0.08234, -1.358), (0.02283, 0.02091, -1.281), (-4.403e-08, 0.02958, -1.281), (0.03229, -1.727e-07, -1.281), (0.02283, -0.02092, -1.281), (-4.686e-08, -0.02958, -1.281), (-0.02283, -0.02092, -1.281), (-0.03229, -1.71e-07, -1.281), (-0.02283, 0.02091, -1.281), (0.2967, -1.764e-07, -1.722), (0.2098, 0.2098, -1.722), (0.2098, -0.2098, -1.722), (-0.2967, -1.599e-07, -1.722), (-0.2098, -0.2098, -1.722), (-0.2098, 0.2098, -1.722), (0.2477, -1.749e-07, -1.522), (0.1751, 0.1605, -1.522), (0.1751, -0.1605, -1.522), (-0.2477, -1.623e-07, -1.522), (-0.1751, -0.1605, -1.522), (-0.1751, 0.1605, -1.522), (1.116, -0.006973, -1.635), (1.092, 0.01221, -1.602), (-1.092, 0.01913, -1.602), (-1.116, -0.01111, -1.635), (0.9927, 0.08379, -1.697), (0.9927, -0.1057, -1.587), (-0.9927, -0.1057, -1.587), (-0.9927, 0.08379, -1.697), (0.9757, 0.09857, -1.661), (0.9757, -0.08188, -1.557), (-0.9757, -0.08188, -1.557), (-0.9757, 0.09857, -1.661), (-0.4631, 0.1786, -1.605), (-0.7194, 0.167, -1.633), (-0.8146, 0.01272, -1.594), (-0.5373, 0.0063, -1.586), (-0.4801, -0.2065, -1.64), (-0.7364, -0.1866, -1.614), (-0.8389, -0.007444, -1.646), (-0.5616, -0.00378, -1.656), (-0.4631, -0.1701, -1.571), (-0.7194, -0.1496, -1.564), (-0.7364, 0.1633, -1.687), (-0.4801, 0.1947, -1.677), (0.8389, -0.007444, -1.646), (0.5616, -0.00378, -1.656), (0.4801, 0.1947, -1.677), (0.7364, 0.1633, -1.687), (0.5373, 0.0063, -1.586), (0.8146, 0.01272, -1.594), (0.7194, 0.167, -1.633), (0.4631, 0.1786, -1.605), (0.7364, -0.1866, -1.614), (0.4801, -0.2065, -1.64), (0.7194, -0.1496, -1.564), (0.4631, -0.1701, -1.571)], [], [(0, 1, 41, 2), (2, 41, 40, 4), (4, 40, 42, 6), (6, 42, 9, 8), (8, 9, 44, 10), (10, 44, 43, 12), (79, 82, 60, 56), (12, 43, 45, 14), (14, 45, 1, 0), (0, 2, 4, 6, 8, 10, 12, 14), (51, 49, 30, 31), (82, 81, 53, 60), (9, 42, 48, 20), (66, 65, 63, 54), (76, 79, 56, 52), (44, 9, 20, 50), (1, 45, 51, 17), (41, 1, 17, 47), (30, 29, 37, 38), (50, 20, 28, 29), (48, 46, 26, 27), (47, 17, 25, 24), (17, 51, 31, 25), (49, 50, 29, 30), (20, 48, 27, 28), (46, 47, 24, 26), (32, 33, 39, 38, 37, 36, 35, 34), (28, 27, 35, 36), (26, 24, 32, 34), (31, 30, 38, 39), (29, 28, 36, 37), (27, 26, 34, 35), (24, 25, 33, 32), (25, 31, 39, 33), (3, 5, 40, 41), (5, 7, 42, 40), (11, 13, 43, 44), (13, 15, 45, 43), (18, 16, 47, 46), (19, 18, 46, 48), (22, 21, 50, 49), (23, 22, 49, 51), (7, 19, 48, 42), (21, 11, 44, 50), (15, 23, 51, 45), (16, 3, 41, 47), (57, 52, 53, 61), (55, 58, 62, 54), (59, 55, 54, 63), (52, 56, 60, 53), (84, 76, 52, 57), (86, 84, 57, 61), (81, 86, 61, 53), (70, 69, 58, 55), (69, 73, 62, 58), (73, 66, 54, 62), (74, 70, 55, 59), (65, 74, 59, 63), (23, 15, 75, 64), (64, 75, 74, 65), (15, 13, 71, 75), (75, 71, 70, 74), (21, 22, 67, 72), (72, 67, 66, 73), (11, 21, 72, 68), (68, 72, 73, 69), (13, 11, 68, 71), (71, 68, 69, 70), (22, 23, 64, 67), (67, 64, 65, 66), (18, 19, 87, 80), (80, 87, 86, 81), (19, 7, 85, 87), (87, 85, 84, 86), (7, 5, 77, 85), (85, 77, 76, 84), (5, 3, 78, 77), (77, 78, 79, 76), (16, 18, 80, 83), (83, 80, 81, 82), (3, 16, 83, 78), (78, 83, 82, 79)])
me_cylinder_001.polygons.foreach_set('material_index', [0, 0, 0, 0, 0, 0, 0, 0, 0, 0, 1, 2, 0, 2, 2, 0, 0, 0, 1, 1, 1, 1, 1, 1, 1, 1, 1, 1, 1, 1, 1, 1, 1, 1, 0, 0, 0, 0, 0, 0, 0, 0, 0, 0, 0, 0, 2, 2, 2, 2, 2, 2, 2, 2, 2, 2, 2, 2, 0, 0, 0, 0, 0, 0, 0, 0, 0, 0, 0, 0, 0, 0, 0, 0, 0, 0, 0, 0, 0, 0, 0, 0])
_uv = me_cylinder_001.uv_layers.new(name='UVMap')
_uv.uv.foreach_set('vector', [1.0, 0.5, 1.0, 1.0, 0.875, 1.0, 0.875, 0.5, 0.875, 0.5, 0.875, 1.0, 0.75, 1.0, 0.75, 0.5, 0.75, 0.5, 0.75, 1.0, 0.625, 1.0, 0.625, 0.5, 0.625, 0.5, 0.625, 1.0, 0.5, 1.0, 0.5, 0.5, 0.5, 0.5, 0.5, 1.0, 0.375, 1.0, 0.375, 0.5, 0.375, 0.5, 0.375, 1.0, 0.25, 1.0, 0.25, 0.5, 0.841, 1.0, 0.8375, 1.0, 0.8375, 1.0, 0.841, 1.0, 0.25, 0.5, 0.25, 1.0, 0.125, 1.0, 0.125, 0.5, 0.125, 0.5, 0.125, 1.0, 0.0, 1.0, 0.0, 0.5, 0.75, 0.49, 0.9197, 0.4197, 0.99, 0.25, 0.9197, 0.08029, 0.75, 0.01, 0.5803, 0.08029, 0.51, 0.25, 0.5803, 0.4197, 0.125, 1.0, 0.25, 1.0, 0.25, 1.0, 0.125, 1.0, 0.8375, 1.0, 0.7497, 1.0, 0.7497, 1.0, 0.8375, 1.0, 0.5, 1.0, 0.625, 1.0, 0.625, 1.0, 0.5, 1.0, 0.2497, 1.0, 0.1625, 1.0, 0.1625, 1.0, 0.2497, 1.0, 0.7503, 1.0, 0.841, 1.0, 0.841, 1.0, 0.7503, 1.0, 0.375, 1.0, 0.5, 1.0, 0.5, 1.0, 0.375, 1.0, 0.0, 1.0, 0.125, 1.0, 0.125, 1.0, 0.0, 1.0, 0.875, 1.0, 1.0, 1.0, 1.0, 1.0, 0.875, 1.0, 0.25, 1.0, 0.375, 1.0, 0.375, 1.0, 0.25, 1.0, 0.375, 1.0, 0.5, 1.0, 0.5, 1.0, 0.375, 1.0, 0.625, 1.0, 0.75, 1.0, 0.75, 1.0, 0.625, 1.0, 0.875, 1.0, 1.0, 1.0, 1.0, 1.0, 0.875, 1.0, 0.0, 1.0, 0.125, 1.0, 0.125, 1.0, 0.0, 1.0, 0.25, 1.0, 0.375, 1.0, 0.375, 1.0, 0.25, 1.0, 0.5, 1.0, 0.625, 1.0, 0.625, 1.0, 0.5, 1.0, 0.75, 1.0, 0.875, 1.0, 0.875, 1.0, 0.75, 1.0, 0.4197, 0.4197, 0.25, 0.49, 0.08029, 0.4197, 0.01, 0.25, 0.08029, 0.08029, 0.25, 0.01, 0.4197, 0.08029, 0.49, 0.25, 0.5, 1.0, 0.625, 1.0, 0.625, 1.0, 0.5, 1.0, 0.75, 1.0, 0.875, 1.0, 0.875, 1.0, 0.75, 1.0, 0.125, 1.0, 0.25, 1.0, 0.25, 1.0, 0.125, 1.0, 0.375, 1.0, 0.5, 1.0, 0.5, 1.0, 0.375, 1.0, 0.625, 1.0, 0.75, 1.0, 0.75, 1.0, 0.625, 1.0, 0.875, 1.0, 1.0, 1.0, 1.0, 1.0, 0.875, 1.0, 0.0, 1.0, 0.125, 1.0, 0.125, 1.0, 0.0, 1.0, 0.841, 1.0, 0.7503, 1.0, 0.75, 1.0, 0.875, 1.0, 0.7503, 1.0, 0.659, 1.0, 0.625, 1.0, 0.75, 1.0, 0.341, 1.0, 0.2503, 1.0, 0.25, 1.0, 0.375, 1.0, 0.2503, 1.0, 0.159, 1.0, 0.125, 1.0, 0.25, 1.0, 0.7497, 1.0, 0.8375, 1.0, 0.875, 1.0, 0.75, 1.0, 0.6625, 1.0, 0.7497, 1.0, 0.75, 1.0, 0.625, 1.0, 0.2497, 1.0, 0.3375, 1.0, 0.375, 1.0, 0.25, 1.0, 0.1625, 1.0, 0.2497, 1.0, 0.25, 1.0, 0.125, 1.0, 0.659, 1.0, 0.6625, 1.0, 0.625, 1.0, 0.625, 1.0, 0.3375, 1.0, 0.341, 1.0, 0.375, 1.0, 0.375, 1.0, 0.159, 1.0, 0.1625, 1.0, 0.125, 1.0, 0.125, 1.0, 0.8375, 1.0, 0.841, 1.0, 0.875, 1.0, 0.875, 1.0, 0.659, 1.0, 0.7503, 1.0, 0.7497, 1.0, 0.6625, 1.0, 0.2503, 1.0, 0.341, 1.0, 0.3375, 1.0, 0.2497, 1.0, 0.159, 1.0, 0.2503, 1.0, 0.2497, 1.0, 0.1625, 1.0, 0.7503, 1.0, 0.841, 1.0, 0.8375, 1.0, 0.7497, 1.0, 0.659, 1.0, 0.7503, 1.0, 0.7503, 1.0, 0.659, 1.0, 0.6625, 1.0, 0.659, 1.0, 0.659, 1.0, 0.6625, 1.0, 0.7497, 1.0, 0.6625, 1.0, 0.6625, 1.0, 0.7497, 1.0, 0.2503, 1.0, 0.341, 1.0, 0.341, 1.0, 0.2503, 1.0, 0.341, 1.0, 0.3375, 1.0, 0.3375, 1.0, 0.341, 1.0, 0.3375, 1.0, 0.2497, 1.0, 0.2497, 1.0, 0.3375, 1.0, 0.159, 1.0, 0.2503, 1.0, 0.2503, 1.0, 0.159, 1.0, 0.1625, 1.0, 0.159, 1.0, 0.159, 1.0, 0.1625, 1.0, 0.1625, 1.0, 0.159, 1.0, 0.159, 1.0, 0.1625, 1.0, 0.1625, 1.0, 0.159, 1.0, 0.159, 1.0, 0.1625, 1.0, 0.159, 1.0, 0.2503, 1.0, 0.2503, 1.0, 0.159, 1.0, 0.159, 1.0, 0.2503, 1.0, 0.2503, 1.0, 0.159, 1.0, 0.3375, 1.0, 0.2497, 1.0, 0.2497, 1.0, 0.3375, 1.0, 0.3375, 1.0, 0.2497, 1.0, 0.2497, 1.0, 0.3375, 1.0, 0.341, 1.0, 0.3375, 1.0, 0.3375, 1.0, 0.341, 1.0, 0.341, 1.0, 0.3375, 1.0, 0.3375, 1.0, 0.341, 1.0, 0.2503, 1.0, 0.341, 1.0, 0.341, 1.0, 0.2503, 1.0, 0.2503, 1.0, 0.341, 1.0, 0.341, 1.0, 0.2503, 1.0, 0.2497, 1.0, 0.1625, 1.0, 0.1625, 1.0, 0.2497, 1.0, 0.2497, 1.0, 0.1625, 1.0, 0.1625, 1.0, 0.2497, 1.0, 0.7497, 1.0, 0.6625, 1.0, 0.6625, 1.0, 0.7497, 1.0, 0.7497, 1.0, 0.6625, 1.0, 0.6625, 1.0, 0.7497, 1.0, 0.6625, 1.0, 0.659, 1.0, 0.659, 1.0, 0.6625, 1.0, 0.6625, 1.0, 0.659, 1.0, 0.659, 1.0, 0.6625, 1.0, 0.659, 1.0, 0.7503, 1.0, 0.7503, 1.0, 0.659, 1.0, 0.659, 1.0, 0.7503, 1.0, 0.7503, 1.0, 0.659, 1.0, 0.7503, 1.0, 0.841, 1.0, 0.841, 1.0, 0.7503, 1.0, 0.7503, 1.0, 0.841, 1.0, 0.841, 1.0, 0.7503, 1.0, 0.8375, 1.0, 0.7497, 1.0, 0.7497, 1.0, 0.8375, 1.0, 0.8375, 1.0, 0.7497, 1.0, 0.7497, 1.0, 0.8375, 1.0, 0.841, 1.0, 0.8375, 1.0, 0.8375, 1.0, 0.841, 1.0, 0.841, 1.0, 0.8375, 1.0, 0.8375, 1.0, 0.841, 1.0])
me_cylinder_001.materials.append(mat_gray)
me_cylinder_001.materials.append(mat_red)
me_cylinder_001.materials.append(mat_yellow)
me_cylinder_001.use_remesh_fix_poles = True
me_cylinder_001.use_remesh_preserve_attributes = False
me_cylinder_001.update()

# ---- objects
ob_cylinder = bpy.data.objects.new('Cylinder', me_cylinder)
ob_cylinder_001 = bpy.data.objects.new('Cylinder.001', me_cylinder_001)
ob_point = bpy.data.objects.new('Point', light_point)
ob_camera = bpy.data.objects.new('Camera', cam_camera_002)

# ---- transforms, parenting, visibility, modifiers, constraints
ob_cylinder.location = (0.0, 0.0, 1.759)
ob_cylinder.rotation_euler = (1.571, -0.3404, 0.0)
ob_cylinder_001.parent = ob_cylinder
ob_cylinder_001.matrix_parent_inverse = Matrix(((1.0, -0.0, 0.0, -0.0), (-0.0, 7.55e-08, 1.0, 0.0), (0.0, -1.0, 7.55e-08, -0.0), (0.0, 0.0, -0.0, 1.0)))
ob_cylinder_001.location = (0.0, 3.822, 0.0)
ob_cylinder_001.rotation_euler = (-1.571, 132.8, 0.0)
ob_point.location = (-5.484, 11.48, 11.16)
ob_camera.location = (12.14, 10.82, 5.882)
ob_camera.rotation_euler = (1.268, 1.368e-07, 2.304)
ob_camera.scale = (1.0, 1.0, 1.0)

# ---- collection membership
scene.collection.objects.link(ob_cylinder)
scene.collection.objects.link(ob_cylinder_001)
scene.collection.objects.link(ob_point)
scene.collection.objects.link(ob_camera)

# ---- scene / render settings (as saved in the file)
scene.camera = ob_camera
scene.frame_start = 1; scene.frame_end = 240; scene.frame_set(102)
scene.render.engine = 'CYCLES'
scene.render.image_settings.file_format = 'FFMPEG'
scene.render.image_settings.color_mode = 'RGB'
scene.render.use_motion_blur = True
scene.cycles.use_denoising = False
scene.cycles.samples = 128
scene.cycles.sampling_pattern = 'TABULATED_SOBOL'
scene.cycles.use_adaptive_sampling = False
scene.cycles.use_light_tree = False
scene.eevee.use_gtao = True
scene.view_settings.view_transform = 'Filmic'
bpy.context.view_layer.update()
